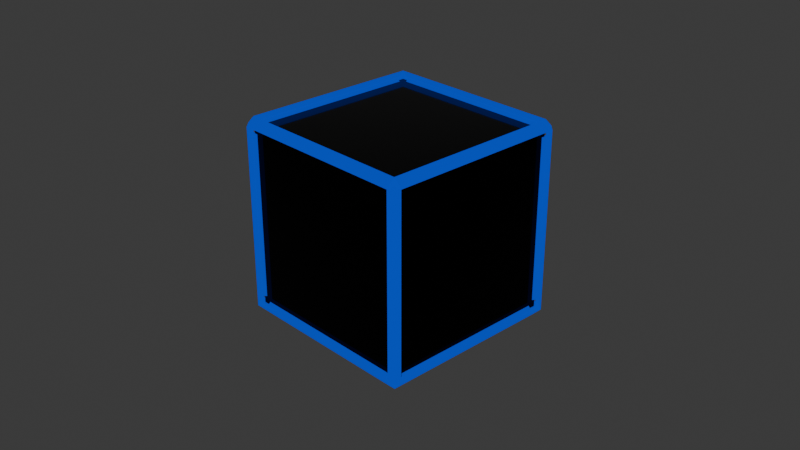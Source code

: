 # Source: cub.blend  (saved by Blender 4.2.66; exported with 4.5.12 LTS)
import bpy
from mathutils import Matrix  # noqa: F401  (used for matrix-valued properties, if any)

bpy.ops.wm.read_factory_settings(use_empty=True)
scene = bpy.context.scene
scene.name = 'Scene'

# ---- collections
col_collection = bpy.data.collections.new('Collection'); scene.collection.children.link(col_collection)

# ---- materials (node trees are filled in below, after node groups)
mat_material_002 = bpy.data.materials.new('Material.002')
mat_material_001 = bpy.data.materials.new('Material.001')
mat_material_001.alpha_threshold = 0.0
mat_material_001.use_transparent_shadow = False
mat_material_001.roughness = 0.5
mat_material_001.line_color = (0.0, 0.0, 0.0, 1.0)

# ---- material node trees
mat_material_002.use_nodes = True; mat_material_002.node_tree.nodes.clear()
_N = mat_material_002.node_tree.nodes; _L = mat_material_002.node_tree.links
n0 = _N.new('ShaderNodeBsdfPrincipled'); n0.name = 'Principled BSDF'; n0.location = (10, 300)
n0.inputs[0].default_value = (0.0, 0.0, 0.0, 1.0)
n0.inputs[1].default_value = 1.0
n0.inputs[2].default_value = 0.07727
n0.inputs[3].default_value = 1.0
n1 = _N.new('ShaderNodeOutputMaterial'); n1.name = 'Material Output'; n1.location = (300, 300)
_L.new(n0.outputs[0], n1.inputs[0])
n1.is_active_output = True
mat_material_001.use_nodes = True; mat_material_001.node_tree.nodes.clear()
_N = mat_material_001.node_tree.nodes; _L = mat_material_001.node_tree.links
n0 = _N.new('ShaderNodeOutputMaterial'); n0.name = 'Material Output'; n0.location = (394, 489)
n1 = _N.new('ShaderNodeTexCoord'); n1.name = 'Texture Coordinate'; n1.location = (-467, 351)
n2 = _N.new('ShaderNodeMixShader'); n2.name = 'Mix Shader'; n2.location = (150, 449)
n2.inputs[0].default_value = 0.55
n3 = _N.new('ShaderNodeEmission'); n3.name = 'Emission'; n3.location = (-55, 495)
n3.inputs[0].default_value = (0.0, 0.05007, 0.5294, 1.0)
n3.inputs[1].default_value = 2.4
n4 = _N.new('ShaderNodeBsdfAnisotropic'); n4.name = 'Glossy BSDF'; n4.location = (-66, 380)
n4.inputs[0].default_value = (0.08247, 0.08247, 0.08247, 1.0)
n4.inputs[1].default_value = 0.0
_L.new(n3.outputs[0], n2.inputs[1])
_L.new(n2.outputs[0], n0.inputs[0])
_L.new(n4.outputs[0], n2.inputs[2])
_L.new(n1.outputs[1], n4.inputs[4])
n0.is_active_output = True

# ---- world
world_world = bpy.data.worlds.new('World'); scene.world = world_world
world_world.use_nodes = True; world_world.node_tree.nodes.clear()
_N = world_world.node_tree.nodes; _L = world_world.node_tree.links
n0 = _N.new('ShaderNodeOutputWorld'); n0.name = 'World Output'; n0.location = (300, 300)
n1 = _N.new('ShaderNodeBackground'); n1.name = 'Background'; n1.location = (10, 300)
n1.inputs[0].default_value = (0.05088, 0.05088, 0.05088, 1.0)
_L.new(n1.outputs[0], n0.inputs[0])
n0.is_active_output = True
world_world.color = (0.05088, 0.05088, 0.05088)
world_world.sun_shadow_jitter_overblur = 0.0

# ---- cameras
cam_camera = bpy.data.cameras.new('Camera')
cam_camera.clip_end = 100.0
cam_camera.ortho_scale = 7.314

# ---- lights
light_light = bpy.data.lights.new('Light', 'POINT')
light_light.energy = 1000.0
light_light.shadow_soft_size = 0.1

# ---- meshes
me_cube = bpy.data.meshes.new('Cube')
me_cube.from_pydata([(1.0, 1.0, 1.0), (1.0, 1.0, -1.0), (1.0, -1.0, 1.0), (1.0, -1.0, -1.0), (-1.0, 1.0, 1.0), (-1.0, 1.0, -1.0), (-1.0, -1.0, 1.0), (-1.0, -1.0, -1.0)], [], [(0, 4, 6, 2), (3, 2, 6, 7), (7, 6, 4, 5), (5, 1, 3, 7), (1, 0, 2, 3), (5, 4, 0, 1)])
_uv = me_cube.uv_layers.new(name='UVMap')
_uv.uv.foreach_set('vector', [0.625, 0.5, 0.875, 0.5, 0.875, 0.75, 0.625, 0.75, 0.375, 0.75, 0.625, 0.75, 0.625, 1.0, 0.375, 1.0, 0.375, 0.0, 0.625, 0.0, 0.625, 0.25, 0.375, 0.25, 0.125, 0.5, 0.375, 0.5, 0.375, 0.75, 0.125, 0.75, 0.375, 0.5, 0.625, 0.5, 0.625, 0.75, 0.375, 0.75, 0.375, 0.25, 0.625, 0.25, 0.625, 0.5, 0.375, 0.5])
me_cube.materials.append(mat_material_002)
me_cube.use_mirror_vertex_groups = False
me_cube.update()
me_cube_001 = bpy.data.meshes.new('Cube.001')
me_cube_001.from_pydata([(0.9748, 0.9769, 0.9748), (0.9491, 1.014, 0.9491), (0.9748, 0.9748, 0.9769), (0.9491, 0.9491, 1.014), (0.9769, 0.9748, 0.9748), (1.014, 0.9491, 0.9491), (0.9748, 0.9748, -0.9769), (0.9491, 0.9491, -1.014), (0.9748, 0.9769, -0.9748), (0.9491, 1.014, -0.9491), (0.9769, 0.9748, -0.9748), (1.014, 0.9491, -0.9491), (0.9769, -0.9748, 0.9748), (1.014, -0.9491, 0.9491), (0.9748, -0.9748, 0.9769), (0.9491, -0.9491, 1.014), (0.9748, -0.9769, 0.9748), (0.9491, -1.014, 0.9491), (0.9769, -0.9748, -0.9748), (1.014, -0.9491, -0.9491), (0.9748, -0.9769, -0.9748), (0.9491, -1.014, -0.9491), (0.9748, -0.9748, -0.9769), (0.9491, -0.9491, -1.014), (-0.9748, 0.9769, 0.9748), (-0.9491, 1.014, 0.9491), (-0.9769, 0.9748, 0.9748), (-1.014, 0.9491, 0.9491), (-0.9748, 0.9748, 0.9769), (-0.9491, 0.9491, 1.014), (-0.9769, 0.9748, -0.9748), (-1.014, 0.9491, -0.9491), (-0.9748, 0.9769, -0.9748), (-0.9491, 1.014, -0.9491), (-0.9748, 0.9748, -0.9769), (-0.9491, 0.9491, -1.014), (-0.9769, -0.9748, 0.9748), (-1.014, -0.9491, 0.9491), (-0.9748, -0.9769, 0.9748), (-0.9491, -1.014, 0.9491), (-0.9748, -0.9748, 0.9769), (-0.9491, -0.9491, 1.014), (-0.9748, -0.9748, -0.9769), (-0.9491, -0.9491, -1.014), (-0.9748, -0.9769, -0.9748), (-0.9491, -1.014, -0.9491), (-0.9769, -0.9748, -0.9748), (-1.014, -0.9491, -0.9491), (0.9945, 0.8825, 1.032), (0.8825, 0.9945, 1.032), (1.032, 0.8825, 0.9945), (0.9945, 1.032, -0.8825), (0.8825, 1.032, -0.9945), (1.032, 0.9945, -0.8825), (0.8825, -0.9945, 1.032), (0.9945, -0.8825, 1.032), (0.8825, -1.032, 0.9945), (0.8825, -1.032, -0.9945), (0.9945, -1.032, -0.8825), (0.8825, -0.9945, -1.032), (-1.032, 0.8825, 0.9945), (-1.032, 0.9945, 0.8825), (-0.9945, 0.8825, 1.032), (-0.8825, 1.032, -0.9945), (-0.9945, 1.032, -0.8825), (-0.8825, 0.9945, -1.032), (-0.8825, -1.032, 0.9945), (-0.9945, -1.032, 0.8825), (-0.8825, -0.9945, 1.032), (-0.9945, -1.032, -0.8825), (-0.8825, -1.032, -0.9945), (-1.032, -0.9945, -0.8825), (1.057, 0.9704, 0.9704), (0.9945, 1.032, 0.8825), (0.9704, 1.057, 0.9704), (1.032, 0.9945, 0.8825), (0.9704, 0.9704, 1.057), (0.8825, 1.032, 0.9945), (1.057, 0.9704, -0.9704), (0.9945, 0.8825, -1.032), (0.9704, 0.9704, -1.057), (1.032, 0.8825, -0.9945), (0.9704, 1.057, -0.9704), (0.8825, 0.9945, -1.032), (0.9704, -1.057, 0.9704), (1.032, -0.9945, 0.8825), (1.057, -0.9704, 0.9704), (0.9945, -1.032, 0.8825), (0.9704, -0.9704, 1.057), (1.032, -0.8825, 0.9945), (0.9704, -0.9704, -1.057), (1.032, -0.8825, -0.9945), (1.057, -0.9704, -0.9704), (0.9945, -0.8825, -1.032), (0.9704, -1.057, -0.9704), (1.032, -0.9945, -0.8825), (-0.9704, 0.9704, 1.057), (-0.8825, 1.032, 0.9945), (-0.9704, 1.057, 0.9704), (-0.8825, 0.9945, 1.032), (-1.057, 0.9704, 0.9704), (-0.9945, 1.032, 0.8825), (-0.9704, 0.9704, -1.057), (-1.032, 0.8825, -0.9945), (-1.057, 0.9704, -0.9704), (-0.9945, 0.8825, -1.032), (-0.9704, 1.057, -0.9704), (-1.032, 0.9945, -0.8825), (-0.9704, -0.9704, 1.057), (-1.032, -0.8825, 0.9945), (-1.057, -0.9704, 0.9704), (-0.9945, -0.8825, 1.032), (-0.9704, -1.057, 0.9704), (-1.032, -0.9945, 0.8825), (-1.057, -0.9704, -0.9704), (-0.9945, -0.8825, -1.032), (-0.9704, -0.9704, -1.057), (-1.032, -0.8825, -0.9945), (-0.9704, -1.057, -0.9704), (-0.8825, -0.9945, -1.032), (0.0005841, 0.03859, 0.8825), (0.03859, 0.0005841, 0.8825), (0.8825, 0.0005838, 0.03859), (0.8825, 0.03859, 0.0005846), (0.03859, 0.8825, 0.0005847), (0.0005839, 0.8825, 0.03859), (0.0005842, 0.8825, -0.03859), (0.03859, 0.8825, -0.0005842), (0.8825, 0.03859, -0.0005839), (0.8825, 0.0005846, -0.03859), (0.03859, 0.0005842, -0.8825), (0.0005842, 0.03859, -0.8825), (0.03859, -0.0005846, 0.8825), (0.0005837, -0.03859, 0.8825), (0.0005839, -0.8825, 0.03859), (0.03859, -0.8825, 0.0005846), (0.8825, -0.03859, 0.0005842), (0.8825, -0.0005842, 0.03859), (0.03859, -0.8825, -0.0005842), (0.0005842, -0.8825, -0.03859), (0.0005838, -0.03859, -0.8825), (0.03859, -0.0005846, -0.8825), (0.8825, -0.0005847, -0.03859), (0.8825, -0.03859, -0.0005839), (-0.8825, 0.03859, 0.0005846), (-0.8825, 0.0005837, 0.03859), (-0.03859, 0.0005842, 0.8825), (-0.0005841, 0.03859, 0.8825), (-0.0005842, 0.8825, 0.03859), (-0.03859, 0.8825, 0.0005842), (-0.03859, 0.8825, -0.0005842), (-0.0005842, 0.8825, -0.03859), (-0.0005842, 0.03859, -0.8825), (-0.03859, 0.0005841, -0.8825), (-0.8825, 0.0005847, -0.03859), (-0.8825, 0.03859, -0.0005839), (-0.03859, -0.8825, 0.0005841), (-0.0005841, -0.8825, 0.03859), (-0.0005839, -0.03859, 0.8825), (-0.03859, -0.0005846, 0.8825), (-0.8825, -0.0005842, 0.03859), (-0.8825, -0.03859, 0.0005842), (-0.0005842, -0.8825, -0.03859), (-0.03859, -0.8825, -0.0005842), (-0.8825, -0.03859, -0.0005839), (-0.8825, -0.0005846, -0.03859), (-0.03859, -0.0005847, -0.8825), (-0.0005839, -0.03859, -0.8825)], [], [(17, 21, 94, 84), (37, 41, 108, 110), (19, 23, 90, 92), (37, 47, 114, 110), (1, 5, 72, 74), (36, 38, 40), (33, 9, 82, 106), (30, 32, 34), (45, 39, 112, 118), (0, 2, 4), (42, 44, 46), (12, 14, 16), (45, 43, 116, 118), (18, 20, 22), (27, 25, 98, 100), (24, 26, 28), (9, 7, 80, 82), (7, 35, 102, 80), (6, 8, 10), (5, 1, 0, 4), (1, 3, 2, 0), (3, 5, 4, 2), (11, 7, 6, 10), (7, 9, 8, 6), (9, 11, 10, 8), (17, 13, 12, 16), (13, 15, 14, 12), (15, 17, 16, 14), (23, 19, 18, 22), (19, 21, 20, 18), (21, 23, 22, 20), (29, 25, 24, 28), (25, 27, 26, 24), (27, 29, 28, 26), (35, 31, 30, 34), (31, 33, 32, 30), (33, 35, 34, 32), (41, 37, 36, 40), (37, 39, 38, 36), (39, 41, 40, 38), (47, 43, 42, 46), (43, 45, 44, 42), (45, 47, 46, 44), (47, 31, 104, 114), (65, 83, 129, 154), (87, 85, 132, 133), (71, 113, 159, 166), (113, 67, 158, 159), (52, 63, 155, 128), (51, 53, 130, 131), (115, 105, 151, 162), (111, 109, 156, 157), (79, 93, 139, 126), (83, 52, 128, 129), (103, 117, 163, 150), (63, 65, 154, 155), (19, 13, 86, 92), (11, 9, 82, 78), (29, 27, 100, 96), (47, 45, 118, 114), (15, 41, 108, 88), (3, 1, 74, 76), (21, 19, 92, 94), (39, 37, 110, 112), (39, 17, 84, 112), (5, 11, 78, 72), (43, 23, 90, 116), (13, 17, 84, 86), (31, 35, 102, 104), (9, 1, 74, 82), (21, 45, 118, 94), (29, 3, 76, 96), (5, 3, 76, 72), (23, 21, 94, 90), (41, 39, 112, 108), (25, 33, 106, 98), (1, 25, 98, 74), (31, 27, 100, 104), (15, 13, 86, 88), (33, 31, 104, 106), (3, 15, 88, 76), (41, 29, 96, 108), (13, 5, 72, 86), (7, 11, 78, 80), (25, 29, 96, 98), (43, 47, 114, 116), (27, 37, 110, 100), (23, 7, 80, 90), (35, 43, 116, 102), (17, 15, 88, 84), (35, 33, 106, 102), (11, 19, 92, 78), (73, 75, 74, 72), (49, 77, 76, 74), (50, 48, 72, 76), (79, 81, 80, 78), (52, 83, 82, 80), (53, 51, 78, 82), (85, 87, 86, 84), (55, 89, 88, 86), (56, 54, 84, 88), (91, 93, 92, 90), (58, 95, 94, 92), (59, 57, 90, 94), (97, 99, 98, 96), (61, 101, 100, 98), (62, 60, 96, 100), (103, 105, 104, 102), (64, 107, 106, 104), (65, 63, 102, 106), (109, 111, 110, 108), (67, 113, 112, 110), (68, 66, 108, 112), (115, 117, 116, 114), (70, 119, 118, 116), (71, 69, 114, 118), (51, 73, 72, 78), (75, 53, 82, 74), (77, 97, 96, 76), (99, 49, 74, 98), (89, 50, 76, 88), (48, 55, 86, 72), (81, 91, 90, 80), (93, 79, 78, 92), (63, 52, 80, 102), (83, 65, 106, 82), (95, 85, 84, 94), (87, 58, 92, 86), (66, 56, 88, 108), (54, 68, 112, 84), (57, 70, 116, 90), (119, 59, 94, 118), (107, 61, 98, 106), (101, 64, 104, 100), (60, 109, 108, 96), (111, 62, 100, 110), (117, 103, 102, 116), (105, 115, 114, 104), (113, 71, 118, 112), (69, 67, 110, 114), (144, 123, 122, 145), (128, 155, 154, 129), (136, 161, 160, 137), (164, 143, 142, 165), (146, 153, 152, 147), (166, 159, 158, 167), (132, 141, 140, 133), (156, 149, 148, 157), (138, 127, 126, 139), (150, 163, 162, 151), (124, 135, 134, 125), (120, 131, 130, 121), (66, 68, 160, 161), (67, 69, 167, 158), (89, 55, 134, 135), (85, 95, 141, 132), (117, 115, 162, 163), (54, 56, 136, 137), (58, 87, 133, 140), (119, 70, 164, 165), (93, 91, 138, 139), (56, 66, 161, 136), (69, 71, 166, 167), (95, 58, 140, 141), (68, 54, 137, 160), (73, 51, 131, 120), (57, 59, 142, 143), (70, 57, 143, 164), (53, 75, 121, 130), (99, 97, 144, 145), (59, 119, 165, 142), (97, 77, 123, 144), (101, 61, 146, 147), (61, 107, 153, 146), (75, 73, 120, 121), (49, 99, 145, 122), (60, 62, 148, 149), (64, 101, 147, 152), (77, 49, 122, 123), (50, 89, 135, 124), (105, 103, 150, 151), (109, 60, 149, 156), (48, 50, 124, 125), (55, 48, 125, 134), (107, 64, 152, 153), (62, 111, 157, 148), (81, 79, 126, 127), (91, 81, 127, 138)])
_uv = me_cube_001.uv_layers.new(name='UVMap')
_uv.uv.foreach_set('vector', [0.0, 0.0, 0.0, 0.0, 0.0, 0.0, 0.0, 0.0, 0.6186, 0.006358, 0.6268, 0.006358, 0.6268, 0.006358, 0.6186, 0.006358, 0.375, 0.7454, 0.3704, 0.7454, 0.3704, 0.7454, 0.375, 0.7454, 0.0, 0.0, 0.0, 0.0, 0.0, 0.0, 0.0, 0.0, 0.6204, 0.4954, 0.6204, 0.5, 0.6204, 0.5, 0.6204, 0.4954, 0.6219, 0.003148, 0.6219, 0.002886, 0.6221, 0.003148, 0.0, 0.0, 0.0, 0.0, 0.0, 0.0, 0.0, 0.0, 0.1279, 0.5031, 0.1281, 0.5029, 0.1281, 0.5031, 0.0, 0.0, 0.0, 0.0, 0.0, 0.0, 0.0, 0.0, 0.6219, 0.4969, 0.6221, 0.4969, 0.6219, 0.4971, 0.1281, 0.7469, 0.1281, 0.7471, 0.1279, 0.7469, 0.6219, 0.7529, 0.6221, 0.7531, 0.6219, 0.7531, 0.1314, 0.7518, 0.1314, 0.7436, 0.1314, 0.7436, 0.1314, 0.7518, 0.3721, 0.7469, 0.3719, 0.7471, 0.3719, 0.7469, 0.6204, 0.2454, 0.6204, 0.25, 0.6204, 0.25, 0.6204, 0.2454, 0.6219, 0.2471, 0.6219, 0.2469, 0.6221, 0.2469, 0.3686, 0.4982, 0.3686, 0.5064, 0.3686, 0.5064, 0.3686, 0.4982, 0.0, 0.0, 0.0, 0.0, 0.0, 0.0, 0.0, 0.0, 0.3719, 0.5031, 0.3719, 0.5029, 0.3721, 0.5031, 0.6204, 0.5, 0.6204, 0.4954, 0.6219, 0.4969, 0.6219, 0.4971, 0.6186, 0.4936, 0.6268, 0.4936, 0.6221, 0.4969, 0.6219, 0.4969, 0.625, 0.4954, 0.6204, 0.5, 0.6219, 0.4971, 0.6221, 0.4969, 0.375, 0.5046, 0.3704, 0.5046, 0.3719, 0.5031, 0.3721, 0.5031, 0.3686, 0.5064, 0.3686, 0.4982, 0.3719, 0.5029, 0.3719, 0.5031, 0.3704, 0.5, 0.375, 0.5046, 0.3721, 0.5031, 0.3719, 0.5029, 0.6204, 0.7546, 0.6204, 0.75, 0.6219, 0.7529, 0.6219, 0.7531, 0.6204, 0.75, 0.625, 0.7546, 0.6221, 0.7531, 0.6219, 0.7529, 0.6268, 0.7564, 0.6186, 0.7564, 0.6219, 0.7531, 0.6221, 0.7531, 0.3704, 0.7454, 0.375, 0.7454, 0.3721, 0.7469, 0.3719, 0.7469, 0.375, 0.7454, 0.3704, 0.75, 0.3719, 0.7471, 0.3721, 0.7469, 0.3686, 0.7518, 0.3686, 0.7436, 0.3719, 0.7469, 0.3719, 0.7471, 0.6268, 0.2564, 0.6186, 0.2564, 0.6226, 0.2546, 0.6228, 0.2546, 0.6204, 0.25, 0.6204, 0.2454, 0.6219, 0.2469, 0.6219, 0.2471, 0.6186, 0.2436, 0.6268, 0.2436, 0.6221, 0.2469, 0.6219, 0.2469, 0.1314, 0.5064, 0.1232, 0.5064, 0.1279, 0.5031, 0.1281, 0.5031, 0.125, 0.5046, 0.1296, 0.5, 0.1281, 0.5029, 0.1279, 0.5031, 0.1314, 0.4982, 0.1314, 0.5064, 0.1281, 0.5031, 0.1281, 0.5029, 0.6268, 0.006358, 0.6186, 0.006358, 0.6219, 0.003148, 0.6221, 0.003148, 0.6186, 0.006358, 0.6186, -0.001767, 0.6219, 0.002886, 0.6219, 0.003148, 0.6186, 0.9936, 0.6268, 0.9936, 0.6228, 0.9954, 0.6226, 0.9954, 0.1232, 0.7436, 0.1314, 0.7436, 0.1281, 0.7469, 0.1279, 0.7469, 0.1314, 0.7436, 0.1314, 0.7518, 0.1281, 0.7471, 0.1281, 0.7469, 0.1296, 0.75, 0.125, 0.7454, 0.1279, 0.7469, 0.1281, 0.7471, 0.0, 0.0, 0.0, 0.0, 0.0, 0.0, 0.0, 0.0, 0.1421, 0.5041, 0.3579, 0.5041, 0.3579, 0.5041, 0.1421, 0.5041, 0.6079, 0.7536, 0.6079, 0.7464, 0.6079, 0.7464, 0.6079, 0.7536, 0.3921, 0.004086, 0.6079, 0.004086, 0.6079, 0.004086, 0.3921, 0.004086, 0.6079, 0.004086, 0.6079, 0.0005049, 0.6079, 0.0005049, 0.6079, 0.004086, 0.3579, 0.5005, 0.1421, 0.5005, 0.1421, 0.5005, 0.3579, 0.5005, 0.3921, 0.4964, 0.3921, 0.5036, 0.3921, 0.5036, 0.3921, 0.4964, 0.1291, 0.7329, 0.1291, 0.5171, 0.1291, 0.5171, 0.1291, 0.7329, 0.6245, 0.0171, 0.6209, 0.0171, 0.6209, 0.0171, 0.6245, 0.0171, 0.3714, 0.5171, 0.3714, 0.7329, 0.3714, 0.7329, 0.3714, 0.5171, 0.3579, 0.5041, 0.3579, 0.5005, 0.3579, 0.5005, 0.3579, 0.5041, 0.1255, 0.5171, 0.1255, 0.7329, 0.1255, 0.7329, 0.1255, 0.5171, 0.1421, 0.5005, 0.1421, 0.5041, 0.1421, 0.5041, 0.1421, 0.5005, 0.0, 0.0, 0.0, 0.0, 0.0, 0.0, 0.0, 0.0, 0.375, 0.5046, 0.3704, 0.5, 0.3704, 0.5, 0.375, 0.5046, 0.6268, 0.2436, 0.6186, 0.2436, 0.6186, 0.2436, 0.6268, 0.2436, 0.125, 0.7454, 0.1296, 0.75, 0.1296, 0.75, 0.125, 0.7454, 0.0, 0.0, 0.0, 0.0, 0.0, 0.0, 0.0, 0.0, 0.6268, 0.4936, 0.6186, 0.4936, 0.6186, 0.4936, 0.6268, 0.4936, 0.3704, 0.75, 0.375, 0.7454, 0.375, 0.7454, 0.3704, 0.75, 0.6186, -0.001767, 0.6186, 0.006358, 0.6186, 0.006358, 0.6186, -0.001767, 0.0, 0.0, 0.0, 0.0, 0.0, 0.0, 0.0, 0.0, 0.0, 0.0, 0.0, 0.0, 0.0, 0.0, 0.0, 0.0, 0.0, 0.0, 0.0, 0.0, 0.0, 0.0, 0.0, 0.0, 0.6204, 0.75, 0.6204, 0.7546, 0.6204, 0.7546, 0.6204, 0.75, 0.1232, 0.5064, 0.1314, 0.5064, 0.1314, 0.5064, 0.1232, 0.5064, 0.0, 0.0, 0.0, 0.0, 0.0, 0.0, 0.0, 0.0, 0.0, 0.0, 0.0, 0.0, 0.0, 0.0, 0.0, 0.0, 0.0, 0.0, 0.0, 0.0, 0.0, 0.0, 0.0, 0.0, 0.6204, 0.5, 0.625, 0.4954, 0.625, 0.4954, 0.6204, 0.5, 0.3686, 0.7436, 0.3686, 0.7518, 0.3686, 0.7518, 0.3686, 0.7436, 0.6268, 0.9936, 0.6186, 0.9936, 0.6186, 0.9936, 0.6268, 0.9936, 0.0, 0.0, 0.0, 0.0, 0.0, 0.0, 0.0, 0.0, 0.0, 0.0, 0.0, 0.0, 0.0, 0.0, 0.0, 0.0, 0.0, 0.0, 0.0, 0.0, 0.0, 0.0, 0.0, 0.0, 0.625, 0.7546, 0.6204, 0.75, 0.6204, 0.75, 0.625, 0.7546, 0.1296, 0.5, 0.125, 0.5046, 0.125, 0.5046, 0.1296, 0.5, 0.0, 0.0, 0.0, 0.0, 0.0, 0.0, 0.0, 0.0, 0.0, 0.0, 0.0, 0.0, 0.0, 0.0, 0.0, 0.0, 0.0, 0.0, 0.0, 0.0, 0.0, 0.0, 0.0, 0.0, 0.3704, 0.5046, 0.375, 0.5046, 0.375, 0.5046, 0.3704, 0.5046, 0.6186, 0.2564, 0.6268, 0.2564, 0.6268, 0.2564, 0.6186, 0.2564, 0.1314, 0.7436, 0.1232, 0.7436, 0.1232, 0.7436, 0.1314, 0.7436, 0.0, 0.0, 0.0, 0.0, 0.0, 0.0, 0.0, 0.0, 0.0, 0.0, 0.0, 0.0, 0.0, 0.0, 0.0, 0.0, 0.0, 0.0, 0.0, 0.0, 0.0, 0.0, 0.0, 0.0, 0.6186, 0.7564, 0.6268, 0.7564, 0.6268, 0.7564, 0.6186, 0.7564, 0.1314, 0.5064, 0.1314, 0.4982, 0.1314, 0.4982, 0.1314, 0.5064, 0.0, 0.0, 0.0, 0.0, 0.0, 0.0, 0.0, 0.0, 0.6079, 0.4964, 0.6079, 0.5036, 0.6186, 0.4919, 0.6186, 0.5081, 0.6245, 0.4829, 0.6209, 0.4829, 0.6268, 0.4936, 0.6186, 0.4936, 0.6214, 0.5171, 0.6286, 0.5171, 0.6169, 0.5064, 0.6331, 0.5064, 0.3714, 0.5171, 0.3786, 0.5171, 0.3669, 0.5064, 0.3831, 0.5064, 0.3579, 0.5005, 0.3579, 0.5041, 0.3686, 0.4982, 0.3686, 0.5064, 0.3921, 0.5036, 0.3921, 0.4964, 0.3814, 0.5081, 0.3814, 0.4919, 0.6079, 0.7464, 0.6079, 0.7536, 0.6186, 0.7419, 0.6186, 0.7581, 0.6286, 0.7329, 0.6214, 0.7329, 0.6331, 0.7436, 0.6169, 0.7436, 0.6209, 0.7671, 0.6245, 0.7671, 0.6186, 0.7564, 0.6268, 0.7564, 0.3786, 0.7329, 0.3714, 0.7329, 0.3831, 0.7436, 0.3669, 0.7436, 0.3921, 0.7536, 0.3921, 0.7464, 0.3814, 0.7581, 0.3814, 0.7419, 0.3579, 0.7459, 0.3579, 0.7495, 0.3686, 0.7436, 0.3686, 0.7518, 0.6209, 0.2671, 0.6245, 0.2671, 0.6186, 0.2564, 0.6268, 0.2564, 0.6079, 0.2464, 0.6079, 0.2536, 0.6186, 0.2419, 0.6186, 0.2581, 0.6245, 0.2329, 0.6209, 0.2329, 0.6268, 0.2436, 0.6186, 0.2436, 0.1255, 0.5171, 0.1291, 0.5171, 0.1232, 0.5064, 0.1314, 0.5064, 0.3921, 0.2536, 0.3921, 0.2464, 0.3814, 0.2581, 0.3814, 0.2419, 0.1421, 0.5041, 0.1421, 0.5005, 0.1314, 0.5064, 0.1314, 0.4982, 0.6209, 0.0171, 0.6245, 0.0171, 0.6186, 0.006358, 0.6268, 0.006358, 0.6079, 0.0005049, 0.6079, 0.004086, 0.6186, -0.001767, 0.6186, 0.006358, 0.6245, 0.9829, 0.6209, 0.9829, 0.6268, 0.9936, 0.6186, 0.9936, 0.1291, 0.7329, 0.1255, 0.7329, 0.1314, 0.7436, 0.1232, 0.7436, 0.1421, 0.7495, 0.1421, 0.7459, 0.1314, 0.7518, 0.1314, 0.7436, 0.3921, 0.004086, 0.3921, 0.0005049, 0.3814, 0.006358, 0.3814, -0.001767, 0.3921, 0.4964, 0.6079, 0.4964, 0.6186, 0.5081, 0.3814, 0.5081, 0.6079, 0.5036, 0.3921, 0.5036, 0.3814, 0.4919, 0.6186, 0.4919, 0.6209, 0.4829, 0.6209, 0.2671, 0.6268, 0.2564, 0.6268, 0.4936, 0.6245, 0.2671, 0.6245, 0.4829, 0.6186, 0.4936, 0.6186, 0.2564, 0.6214, 0.7329, 0.6214, 0.5171, 0.6331, 0.5064, 0.6331, 0.7436, 0.6286, 0.5171, 0.6286, 0.7329, 0.6169, 0.7436, 0.6169, 0.5064, 0.3786, 0.5171, 0.3786, 0.7329, 0.3669, 0.7436, 0.3669, 0.5064, 0.3714, 0.7329, 0.3714, 0.5171, 0.3831, 0.5064, 0.3831, 0.7436, 0.1421, 0.5005, 0.3579, 0.5005, 0.3686, 0.5064, 0.1314, 0.5064, 0.3579, 0.5041, 0.1421, 0.5041, 0.1314, 0.4982, 0.3686, 0.4982, 0.3921, 0.7464, 0.6079, 0.7464, 0.6186, 0.7581, 0.3814, 0.7581, 0.6079, 0.7536, 0.3921, 0.7536, 0.3814, 0.7419, 0.6186, 0.7419, 0.6209, 0.9829, 0.6209, 0.7671, 0.6268, 0.7564, 0.6268, 0.9936, 0.6245, 0.7671, 0.6245, 0.9829, 0.6186, 0.9936, 0.6186, 0.7564, 0.3579, 0.7495, 0.1421, 0.7495, 0.1314, 0.7436, 0.3686, 0.7436, 0.1421, 0.7459, 0.3579, 0.7459, 0.3686, 0.7518, 0.1314, 0.7518, 0.3921, 0.2464, 0.6079, 0.2464, 0.6186, 0.2581, 0.3814, 0.2581, 0.6079, 0.2536, 0.3921, 0.2536, 0.3814, 0.2419, 0.6186, 0.2419, 0.6209, 0.2329, 0.6209, 0.0171, 0.6268, 0.006358, 0.6268, 0.2436, 0.6245, 0.0171, 0.6245, 0.2329, 0.6186, 0.2436, 0.6186, 0.006358, 0.1255, 0.7329, 0.1255, 0.5171, 0.1314, 0.5064, 0.1314, 0.7436, 0.1291, 0.5171, 0.1291, 0.7329, 0.1232, 0.7436, 0.1232, 0.5064, 0.6079, 0.004086, 0.3921, 0.004086, 0.3814, -0.001767, 0.6186, -0.001767, 0.3921, 0.0005049, 0.6079, 0.0005049, 0.6186, 0.006358, 0.3814, 0.006358, 0.6209, 0.2671, 0.6209, 0.4829, 0.6245, 0.4829, 0.6245, 0.2671, 0.3579, 0.5005, 0.1421, 0.5005, 0.1421, 0.5041, 0.3579, 0.5041, 0.6209, 0.7671, 0.6209, 0.9829, 0.6245, 0.9829, 0.6245, 0.7671, 0.1421, 0.7495, 0.3579, 0.7495, 0.3579, 0.7459, 0.1421, 0.7459, 0.6079, 0.2464, 0.3921, 0.2464, 0.3921, 0.2536, 0.6079, 0.2536, 0.3921, 0.004086, 0.6079, 0.004086, 0.6079, 0.0005049, 0.3921, 0.0005049, 0.6079, 0.7464, 0.3921, 0.7464, 0.3921, 0.7536, 0.6079, 0.7536, 0.6209, 0.0171, 0.6209, 0.2329, 0.6245, 0.2329, 0.6245, 0.0171, 0.3786, 0.7329, 0.3786, 0.5171, 0.3714, 0.5171, 0.3714, 0.7329, 0.1255, 0.5171, 0.1255, 0.7329, 0.1291, 0.7329, 0.1291, 0.5171, 0.6214, 0.5171, 0.6214, 0.7329, 0.6286, 0.7329, 0.6286, 0.5171, 0.6079, 0.4964, 0.3921, 0.4964, 0.3921, 0.5036, 0.6079, 0.5036, 0.6209, 0.9829, 0.6245, 0.9829, 0.6245, 0.9829, 0.6209, 0.9829, 0.6079, 0.0005049, 0.3921, 0.0005049, 0.3921, 0.0005049, 0.6079, 0.0005049, 0.6214, 0.7329, 0.6286, 0.7329, 0.6286, 0.7329, 0.6214, 0.7329, 0.6079, 0.7464, 0.3921, 0.7464, 0.3921, 0.7464, 0.6079, 0.7464, 0.1255, 0.7329, 0.1291, 0.7329, 0.1291, 0.7329, 0.1255, 0.7329, 0.6245, 0.7671, 0.6209, 0.7671, 0.6209, 0.7671, 0.6245, 0.7671, 0.3921, 0.7536, 0.6079, 0.7536, 0.6079, 0.7536, 0.3921, 0.7536, 0.1421, 0.7459, 0.1421, 0.7495, 0.1421, 0.7495, 0.1421, 0.7459, 0.3714, 0.7329, 0.3786, 0.7329, 0.3786, 0.7329, 0.3714, 0.7329, 0.6209, 0.7671, 0.6209, 0.9829, 0.6209, 0.9829, 0.6209, 0.7671, 0.3921, 0.0005049, 0.3921, 0.004086, 0.3921, 0.004086, 0.3921, 0.0005049, 0.3921, 0.7464, 0.3921, 0.7536, 0.3921, 0.7536, 0.3921, 0.7464, 0.6245, 0.9829, 0.6245, 0.7671, 0.6245, 0.7671, 0.6245, 0.9829, 0.6079, 0.4964, 0.3921, 0.4964, 0.3921, 0.4964, 0.6079, 0.4964, 0.3579, 0.7495, 0.3579, 0.7459, 0.3579, 0.7459, 0.3579, 0.7495, 0.1421, 0.7495, 0.3579, 0.7495, 0.3579, 0.7495, 0.1421, 0.7495, 0.3921, 0.5036, 0.6079, 0.5036, 0.6079, 0.5036, 0.3921, 0.5036, 0.6245, 0.2671, 0.6209, 0.2671, 0.6209, 0.2671, 0.6245, 0.2671, 0.3579, 0.7459, 0.1421, 0.7459, 0.1421, 0.7459, 0.3579, 0.7459, 0.6209, 0.2671, 0.6209, 0.4829, 0.6209, 0.4829, 0.6209, 0.2671, 0.6079, 0.2536, 0.6079, 0.2464, 0.6079, 0.2464, 0.6079, 0.2536, 0.6079, 0.2464, 0.3921, 0.2464, 0.3921, 0.2464, 0.6079, 0.2464, 0.6079, 0.5036, 0.6079, 0.4964, 0.6079, 0.4964, 0.6079, 0.5036, 0.6245, 0.4829, 0.6245, 0.2671, 0.6245, 0.2671, 0.6245, 0.4829, 0.6209, 0.2329, 0.6245, 0.2329, 0.6245, 0.2329, 0.6209, 0.2329, 0.3921, 0.2536, 0.6079, 0.2536, 0.6079, 0.2536, 0.3921, 0.2536, 0.6209, 0.4829, 0.6245, 0.4829, 0.6245, 0.4829, 0.6209, 0.4829, 0.6214, 0.5171, 0.6214, 0.7329, 0.6214, 0.7329, 0.6214, 0.5171, 0.1291, 0.5171, 0.1255, 0.5171, 0.1255, 0.5171, 0.1291, 0.5171, 0.6209, 0.0171, 0.6209, 0.2329, 0.6209, 0.2329, 0.6209, 0.0171, 0.6286, 0.5171, 0.6214, 0.5171, 0.6214, 0.5171, 0.6286, 0.5171, 0.6286, 0.7329, 0.6286, 0.5171, 0.6286, 0.5171, 0.6286, 0.7329, 0.3921, 0.2464, 0.3921, 0.2536, 0.3921, 0.2536, 0.3921, 0.2464, 0.6245, 0.2329, 0.6245, 0.0171, 0.6245, 0.0171, 0.6245, 0.2329, 0.3786, 0.5171, 0.3714, 0.5171, 0.3714, 0.5171, 0.3786, 0.5171, 0.3786, 0.7329, 0.3786, 0.5171, 0.3786, 0.5171, 0.3786, 0.7329])
me_cube_001.materials.append(mat_material_001)
me_cube_001.use_mirror_vertex_groups = False
me_cube_001.update()

# ---- objects
ob_cube = bpy.data.objects.new('Cube', me_cube)
ob_light = bpy.data.objects.new('Light', light_light)
ob_camera = bpy.data.objects.new('Camera', cam_camera)
ob_cube_001 = bpy.data.objects.new('Cube.001', me_cube_001)

# ---- transforms, parenting, visibility, modifiers, constraints
ob_cube.location = (0.0, 0.0, 0.0)
ob_cube.lock_rotations_4d = False
ob_cube.empty_display_type = 'ARROWS'
ob_cube.lineart.crease_threshold = 0.0
ob_light.location = (4.076, 1.005, 5.904)
ob_light.rotation_euler = (0.6503, 0.05522, 1.866)
ob_light.lock_rotations_4d = False
ob_light.empty_display_type = 'ARROWS'
ob_light.color = (0.0, 0.0, 0.0, 0.0)
ob_light.lineart.crease_threshold = 0.0
ob_camera.location = (7.359, -6.926, 4.958)
ob_camera.rotation_euler = (1.109, 0.0, 0.8149)
ob_camera.lock_rotations_4d = False
ob_camera.empty_display_type = 'ARROWS'
ob_camera.color = (0.0, 0.0, 0.0, 0.0)
ob_camera.display_type = 'WIRE'
ob_camera.lineart.crease_threshold = 0.0
ob_cube_001.location = (0.0, 0.0, 0.0)
ob_cube_001.scale = (1.033, 1.033, 1.033)
ob_cube_001.lock_rotations_4d = False
ob_cube_001.empty_display_type = 'ARROWS'
ob_cube_001.lineart.crease_threshold = 0.0

# ---- collection membership
col_collection.objects.link(ob_cube)
col_collection.objects.link(ob_light)
col_collection.objects.link(ob_camera)
col_collection.objects.link(ob_cube_001)

# ---- scene / render settings (as saved in the file)
scene.camera = ob_camera
scene.frame_start = 1; scene.frame_end = 250; scene.frame_set(1)
scene.render.engine = 'BLENDER_EEVEE_NEXT'
bpy.context.view_layer.update()
